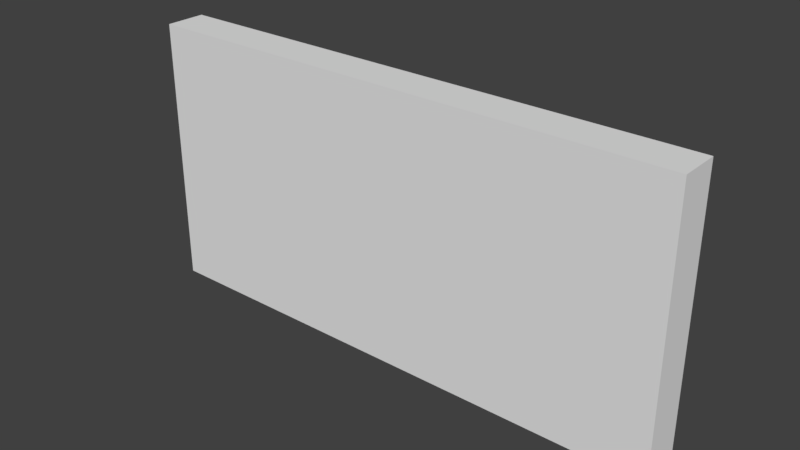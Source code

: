 # Source: HallWall_0.15x2x1.blend  (saved by Blender 2.79.0; exported with 4.5.12 LTS)
import bpy
from mathutils import Matrix  # noqa: F401  (used for matrix-valued properties, if any)

bpy.ops.wm.read_factory_settings(use_empty=True)
scene = bpy.context.scene
scene.name = 'Scene'

# ---- collections
col_collection_1 = bpy.data.collections.new('Collection 1'); scene.collection.children.link(col_collection_1)

# ---- materials (node trees are filled in below, after node groups)
mat_wallwhitewood = bpy.data.materials.new('WallWhiteWood')
mat_wallwhitewood.alpha_threshold = 0.0
mat_wallwhitewood.use_transparent_shadow = False
mat_wallwhitewood.roughness = 0.5
mat_wallwhitewood.specular_intensity = 0.0
mat_wallwhitewood.line_color = (0.0, 0.0, 0.0, 1.0)

# ---- material node trees

# ---- world
world_world = bpy.data.worlds.new('World'); scene.world = world_world
world_world.color = (0.05088, 0.05088, 0.05088)
world_world.use_sun_shadow = False
world_world.sun_shadow_jitter_overblur = 0.0
world_world.cycles.sampling_method = 'MANUAL'

# ---- meshes
me_hallwall_0_15x2x1 = bpy.data.meshes.new('HallWall_0.15x2x1')
me_hallwall_0_15x2x1.from_pydata([(2.0, 6.557e-09, 0.15), (-1.854e-07, 6.557e-09, 0.15), (0.0, 0.0, 0.0), (2.0, 2.466e-14, 5.643e-07), (2.0, 1.0, 0.15), (-7.814e-07, 1.0, 0.15), (1.788e-07, 1.0, -2.821e-07), (2.0, 1.0, 2.225e-07)], [], [(0, 1, 2, 3), (4, 7, 6, 5), (0, 4, 5, 1), (1, 5, 6, 2), (2, 6, 7, 3), (4, 0, 3, 7)])
_uv = me_hallwall_0_15x2x1.uv_layers.new(name='UVMap')
_uv.uv.foreach_set('vector', [0.4544, 0.4283, 0.4544, 0.6068, 0.441, 0.6068, 0.441, 0.4283, 0.4544, 0.4283, 0.4678, 0.4283, 0.4678, 0.6068, 0.4544, 0.6068, 1.001, -0.001986, 1.001, 0.9958, 0.001238, 0.9958, 0.001238, -0.001986, 0.3517, 0.6069, 0.441, 0.6069, 0.441, 0.6203, 0.3517, 0.6203, 0.441, 0.6068, 0.3517, 0.6068, 0.3517, 0.4283, 0.441, 0.4283, 0.441, 0.6337, 0.3517, 0.6337, 0.3517, 0.6203, 0.441, 0.6203])
me_hallwall_0_15x2x1.materials.append(mat_wallwhitewood)
me_hallwall_0_15x2x1.use_remesh_preserve_volume = False
me_hallwall_0_15x2x1.use_remesh_preserve_attributes = False
me_hallwall_0_15x2x1.use_mirror_vertex_groups = False
me_hallwall_0_15x2x1.update()

# ---- objects
ob_hallwall_0_15x2x1 = bpy.data.objects.new('HallWall_0.15x2x1', me_hallwall_0_15x2x1)

# ---- transforms, parenting, visibility, modifiers, constraints
ob_hallwall_0_15x2x1.location = (-1.192e-07, 1.788e-07, 0.0)
ob_hallwall_0_15x2x1.rotation_euler = (1.571, 0.0, 0.0)
ob_hallwall_0_15x2x1.lock_rotations_4d = False
ob_hallwall_0_15x2x1.empty_display_type = 'ARROWS'
ob_hallwall_0_15x2x1.lineart.crease_threshold = 0.0

# ---- collection membership
col_collection_1.objects.link(ob_hallwall_0_15x2x1)

# ---- scene / render settings (as saved in the file)
scene.frame_start = 1; scene.frame_end = 250; scene.frame_set(79)
scene.render.engine = 'BLENDER_EEVEE_NEXT'
scene.render.resolution_percentage = 50
scene.render.dither_intensity = 0.0
scene.cycles.use_denoising = False
scene.cycles.samples = 128
scene.cycles.sampling_pattern = 'TABULATED_SOBOL'
scene.cycles.use_adaptive_sampling = False
scene.cycles.use_light_tree = False
scene.cycles.blur_glossy = 0.0
scene.cycles.sample_clamp_indirect = 0.0
scene.view_settings.view_transform = 'Standard'
bpy.context.view_layer.update()

# ---- added for rendering (the .blend has no active camera and no usable light): camera, sun
cam_auto = bpy.data.cameras.new('AutoCamera')
cam_auto.lens = 50.0
cam_auto.sensor_width = 36.0
cam_auto.clip_end = 1000.0
ob_auto_camera = bpy.data.objects.new('AutoCamera', cam_auto)
scene.collection.objects.link(ob_auto_camera)
ob_auto_camera.location = (3.07352, -2.56322, 2.15881)
ob_auto_camera.rotation_euler = (1.09748, -7.21219e-08, 0.694738)
scene.camera = ob_auto_camera
light_auto_sun = bpy.data.lights.new('AutoSun', 'SUN')
light_auto_sun.energy = 3.0
light_auto_sun.angle = 0.0523599
ob_auto_sun = bpy.data.objects.new('AutoSun', light_auto_sun)
scene.collection.objects.link(ob_auto_sun)
ob_auto_sun.rotation_euler = (0.872665, 0.174533, 0.523599)
bpy.context.view_layer.update()

